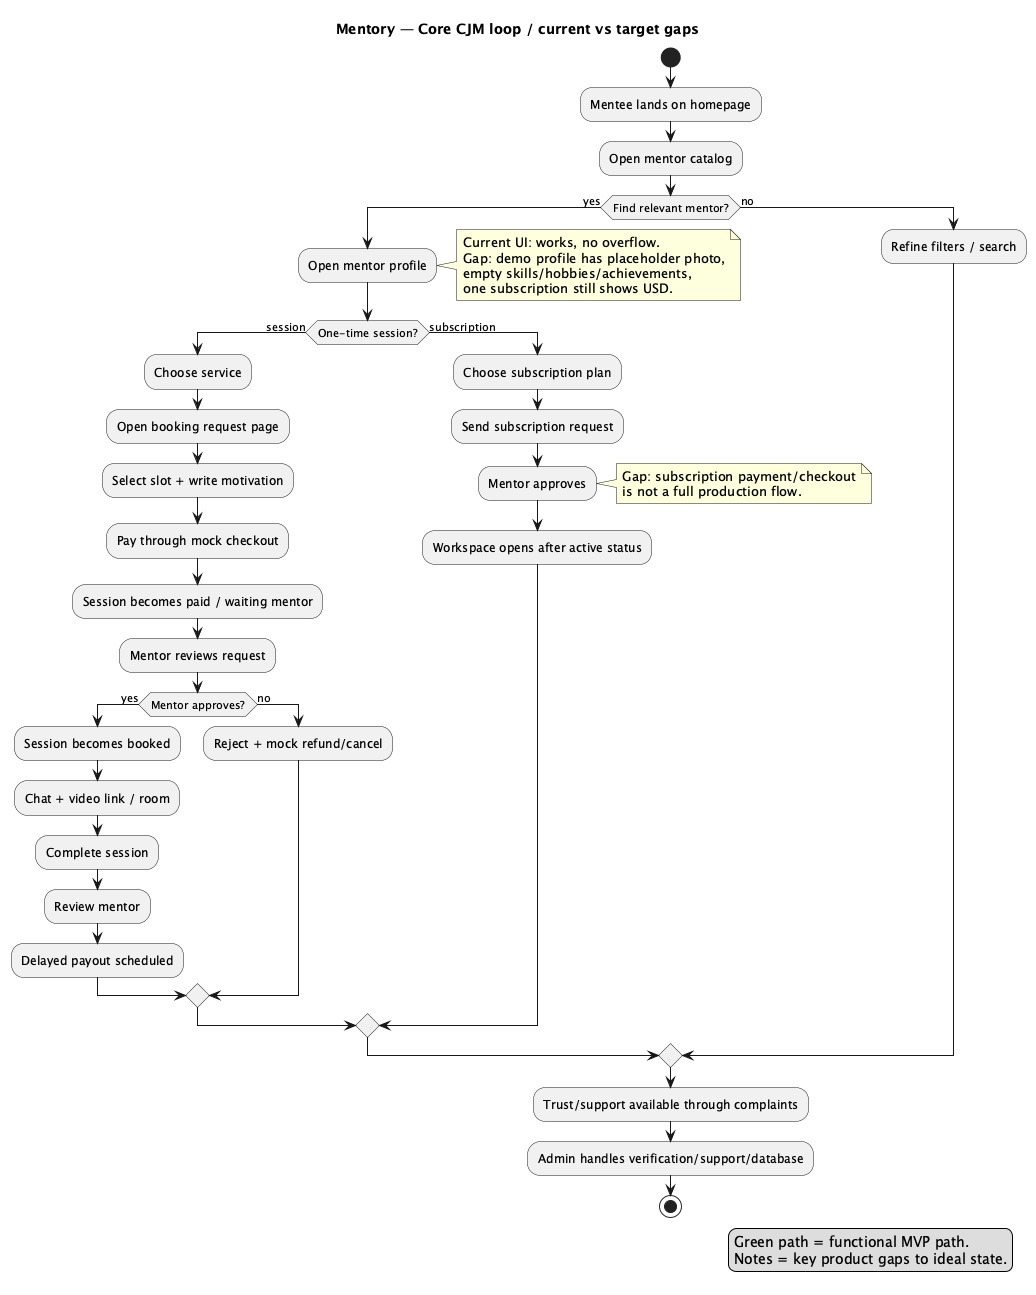

The diagram above was rendered by PlantUML. Its source (embedded in the PNG):
@startuml
title Mentory — Core CJM loop / current vs target gaps

start
:Mentee lands on homepage;
:Open mentor catalog;
if (Find relevant mentor?) then (yes)
  :Open mentor profile;
  note right
    Current UI: works, no overflow.
    Gap: demo profile has placeholder photo,
    empty skills/hobbies/achievements,
    one subscription still shows USD.
  end note
  if (One-time session?) then (session)
    :Choose service;
    :Open booking request page;
    :Select slot + write motivation;
    :Pay through mock checkout;
    :Session becomes paid / waiting mentor;
    :Mentor reviews request;
    if (Mentor approves?) then (yes)
      :Session becomes booked;
      :Chat + video link / room;
      :Complete session;
      :Review mentor;
      :Delayed payout scheduled;
    else (no)
      :Reject + mock refund/cancel;
    endif
  else (subscription)
    :Choose subscription plan;
    :Send subscription request;
    :Mentor approves;
    note right
      Gap: subscription payment/checkout
      is not a full production flow.
    end note
    :Workspace opens after active status;
  endif
else (no)
  :Refine filters / search;
endif

:Trust/support available through complaints;
:Admin handles verification/support/database;
stop

legend right
  Green path = functional MVP path.
  Notes = key product gaps to ideal state.
endlegend
@enduml